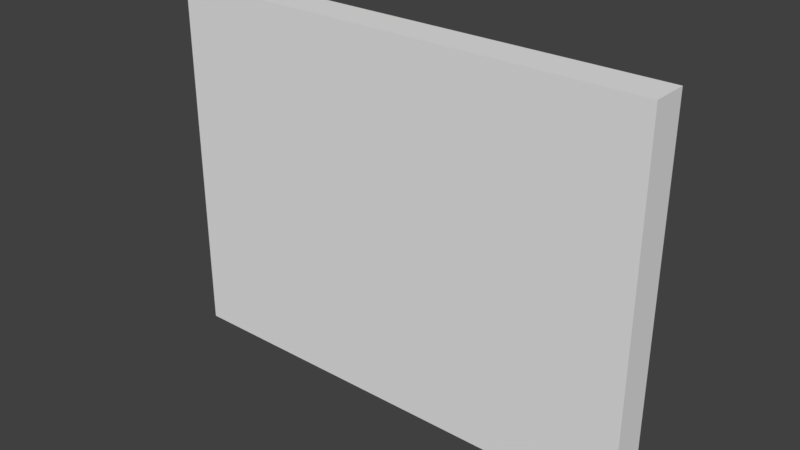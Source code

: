 # Source: SwimmingPoolRoomWall_0.15x2x1.5.blend  (saved by Blender 2.79.0; exported with 4.5.12 LTS)
import bpy
from mathutils import Matrix  # noqa: F401  (used for matrix-valued properties, if any)

bpy.ops.wm.read_factory_settings(use_empty=True)
scene = bpy.context.scene
scene.name = 'Scene'

# ---- collections
col_collection_1 = bpy.data.collections.new('Collection 1'); scene.collection.children.link(col_collection_1)

# ---- materials (node trees are filled in below, after node groups)
mat_pooltilesbrown1 = bpy.data.materials.new('PoolTilesBrown1')
mat_pooltilesbrown1.alpha_threshold = 0.0
mat_pooltilesbrown1.use_transparent_shadow = False
mat_pooltilesbrown1.roughness = 0.5
mat_pooltilesbrown1.specular_intensity = 0.0
mat_pooltilesbrown1.line_color = (0.0, 0.0, 0.0, 1.0)
mat_marbleblack = bpy.data.materials.new('MarbleBlack')
mat_marbleblack.alpha_threshold = 0.0
mat_marbleblack.use_transparent_shadow = False
mat_marbleblack.roughness = 0.5
mat_marbleblack.specular_intensity = 0.1

# ---- material node trees

# ---- world
world_world = bpy.data.worlds.new('World'); scene.world = world_world
world_world.color = (0.05088, 0.05088, 0.05088)
world_world.use_sun_shadow = False
world_world.sun_shadow_jitter_overblur = 0.0
world_world.cycles.sampling_method = 'MANUAL'

# ---- meshes
me_swimmingpoolroomwall_0_15x2x1_5 = bpy.data.meshes.new('SwimmingPoolRoomWall_0.15x2x1.5')
me_swimmingpoolroomwall_0_15x2x1_5.from_pydata([(-2.384e-07, 1.5, 0.15), (2.0, 1.5, 0.15), (2.0, 1.5, 1.118e-07), (-7.153e-07, 1.5, 6.631e-07), (2.384e-07, 5.96e-08, 0.15), (2.0, 0.0, 0.15), (2.0, 0.0, -3.8e-07), (-2.384e-07, 1.192e-07, 1.118e-07)], [], [(0, 1, 2, 3), (4, 7, 6, 5), (0, 4, 5, 1), (1, 5, 6, 2), (2, 6, 7, 3), (4, 0, 3, 7)])
me_swimmingpoolroomwall_0_15x2x1_5.polygons.foreach_set('material_index', [0, 0, 1, 0, 0, 0])
_uv = me_swimmingpoolroomwall_0_15x2x1_5.uv_layers.new(name='UVMap')
_uv.uv.foreach_set('vector', [0.4544, 0.4283, 0.4544, 0.6068, 0.441, 0.6068, 0.441, 0.4283, 0.4544, 0.4283, 0.4678, 0.4283, 0.4678, 0.6068, 0.4544, 0.6068, 8.601e-05, 0.74, 8.631e-05, 8.601e-05, 0.9999, 8.613e-05, 0.9999, 0.74, 0.3517, 0.6069, 0.441, 0.6069, 0.441, 0.6203, 0.3517, 0.6203, 0.441, 0.6068, 0.3517, 0.6068, 0.3517, 0.4283, 0.441, 0.4283, 0.441, 0.6337, 0.3517, 0.6337, 0.3517, 0.6203, 0.441, 0.6203])
me_swimmingpoolroomwall_0_15x2x1_5.materials.append(mat_pooltilesbrown1)
me_swimmingpoolroomwall_0_15x2x1_5.materials.append(mat_marbleblack)
me_swimmingpoolroomwall_0_15x2x1_5.use_remesh_preserve_volume = False
me_swimmingpoolroomwall_0_15x2x1_5.use_remesh_preserve_attributes = False
me_swimmingpoolroomwall_0_15x2x1_5.use_mirror_vertex_groups = False
me_swimmingpoolroomwall_0_15x2x1_5.update()

# ---- objects
ob_swimmingpoolroomwall_0_15x2x1_5 = bpy.data.objects.new('SwimmingPoolRoomWall_0.15x2x1.5', me_swimmingpoolroomwall_0_15x2x1_5)

# ---- transforms, parenting, visibility, modifiers, constraints
ob_swimmingpoolroomwall_0_15x2x1_5.location = (-1.192e-07, 1.788e-07, 0.0)
ob_swimmingpoolroomwall_0_15x2x1_5.rotation_euler = (1.571, 0.0, 0.0)
ob_swimmingpoolroomwall_0_15x2x1_5.lock_rotations_4d = False
ob_swimmingpoolroomwall_0_15x2x1_5.empty_display_type = 'ARROWS'
ob_swimmingpoolroomwall_0_15x2x1_5.lineart.crease_threshold = 0.0

# ---- collection membership
col_collection_1.objects.link(ob_swimmingpoolroomwall_0_15x2x1_5)

# ---- scene / render settings (as saved in the file)
scene.frame_start = 1; scene.frame_end = 250; scene.frame_set(79)
scene.render.engine = 'BLENDER_EEVEE_NEXT'
scene.render.resolution_percentage = 50
scene.render.dither_intensity = 0.0
scene.cycles.use_denoising = False
scene.cycles.samples = 128
scene.cycles.sampling_pattern = 'TABULATED_SOBOL'
scene.cycles.use_adaptive_sampling = False
scene.cycles.use_light_tree = False
scene.cycles.blur_glossy = 0.0
scene.cycles.sample_clamp_indirect = 0.0
scene.view_settings.view_transform = 'Standard'
bpy.context.view_layer.update()

# ---- added for rendering (the .blend has no active camera and no usable light): camera, sun
cam_auto = bpy.data.cameras.new('AutoCamera')
cam_auto.lens = 50.0
cam_auto.sensor_width = 36.0
cam_auto.clip_end = 1000.0
ob_auto_camera = bpy.data.objects.new('AutoCamera', cam_auto)
scene.collection.objects.link(ob_auto_camera)
ob_auto_camera.location = (3.31722, -2.85567, 2.60378)
ob_auto_camera.rotation_euler = (1.09748, -7.21219e-08, 0.694738)
scene.camera = ob_auto_camera
light_auto_sun = bpy.data.lights.new('AutoSun', 'SUN')
light_auto_sun.energy = 3.0
light_auto_sun.angle = 0.0523599
ob_auto_sun = bpy.data.objects.new('AutoSun', light_auto_sun)
scene.collection.objects.link(ob_auto_sun)
ob_auto_sun.rotation_euler = (0.872665, 0.174533, 0.523599)
bpy.context.view_layer.update()
